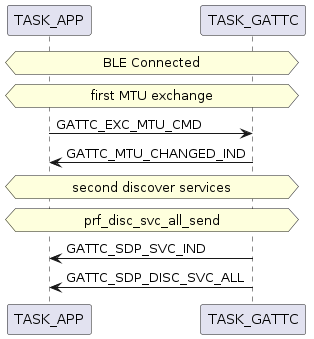

The diagram above was rendered by PlantUML. Its source (embedded in the PNG):
@startuml inline_umlgraph_11.png
 hnote over TASK_APP, TASK_GATTC: BLE Connected
 hnote over TASK_APP, TASK_GATTC: first MTU exchange
 TASK_APP -> TASK_GATTC: GATTC_EXC_MTU_CMD
 TASK_GATTC -> TASK_APP: GATTC_MTU_CHANGED_IND
 hnote over TASK_APP, TASK_GATTC: second discover services
 hnote over TASK_APP, TASK_GATTC: prf_disc_svc_all_send
 TASK_GATTC->TASK_APP: GATTC_SDP_SVC_IND
 TASK_GATTC->TASK_APP: GATTC_SDP_DISC_SVC_ALL
@enduml